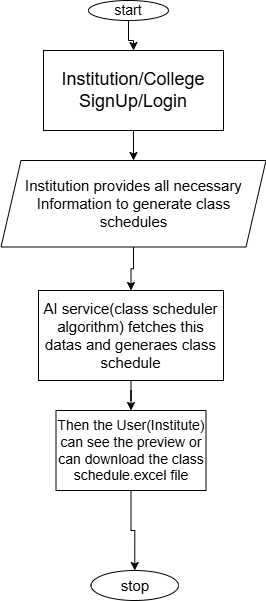

The diagram above was exported from draw.io. Its source (the exported page's mxGraphModel, read from the mxfile embedded in the PNG):
<mxGraphModel dx="1042" dy="626" grid="1" gridSize="10" guides="1" tooltips="1" connect="1" arrows="1" fold="1" page="1" pageScale="1" pageWidth="1169" pageHeight="827" math="0" shadow="0">
  <root>
    <mxCell id="0" />
    <mxCell id="1" parent="0" />
    <mxCell id="UUTydIEknLqAh3hHKc3p-3" value="" style="edgeStyle=orthogonalEdgeStyle;rounded=0;orthogonalLoop=1;jettySize=auto;html=1;" edge="1" parent="1" source="UUTydIEknLqAh3hHKc3p-1" target="UUTydIEknLqAh3hHKc3p-2">
      <mxGeometry relative="1" as="geometry" />
    </mxCell>
    <mxCell id="UUTydIEknLqAh3hHKc3p-1" value="&lt;font style=&quot;font-size: 14px;&quot;&gt;start&lt;/font&gt;" style="ellipse;whiteSpace=wrap;html=1;" vertex="1" parent="1">
      <mxGeometry x="460" y="50" width="80" height="20" as="geometry" />
    </mxCell>
    <mxCell id="UUTydIEknLqAh3hHKc3p-5" value="" style="edgeStyle=orthogonalEdgeStyle;rounded=0;orthogonalLoop=1;jettySize=auto;html=1;" edge="1" parent="1" source="UUTydIEknLqAh3hHKc3p-2" target="UUTydIEknLqAh3hHKc3p-4">
      <mxGeometry relative="1" as="geometry" />
    </mxCell>
    <mxCell id="UUTydIEknLqAh3hHKc3p-2" value="&lt;font style=&quot;font-size: 18px;&quot;&gt;Institution/College SignUp/Login&lt;/font&gt;" style="whiteSpace=wrap;html=1;" vertex="1" parent="1">
      <mxGeometry x="415" y="100" width="180" height="80" as="geometry" />
    </mxCell>
    <mxCell id="UUTydIEknLqAh3hHKc3p-7" value="" style="edgeStyle=orthogonalEdgeStyle;rounded=0;orthogonalLoop=1;jettySize=auto;html=1;" edge="1" parent="1" source="UUTydIEknLqAh3hHKc3p-4" target="UUTydIEknLqAh3hHKc3p-6">
      <mxGeometry relative="1" as="geometry" />
    </mxCell>
    <mxCell id="UUTydIEknLqAh3hHKc3p-4" value="&lt;font style=&quot;font-size: 15px;&quot;&gt;Institution provides all necessary Information to generate class schedules&lt;/font&gt;" style="shape=parallelogram;perimeter=parallelogramPerimeter;whiteSpace=wrap;html=1;fixedSize=1;" vertex="1" parent="1">
      <mxGeometry x="372.5" y="210" width="265" height="86.5" as="geometry" />
    </mxCell>
    <mxCell id="UUTydIEknLqAh3hHKc3p-9" value="" style="edgeStyle=orthogonalEdgeStyle;rounded=0;orthogonalLoop=1;jettySize=auto;html=1;" edge="1" parent="1" source="UUTydIEknLqAh3hHKc3p-6" target="UUTydIEknLqAh3hHKc3p-8">
      <mxGeometry relative="1" as="geometry" />
    </mxCell>
    <mxCell id="UUTydIEknLqAh3hHKc3p-6" value="&lt;font style=&quot;font-size: 15px;&quot;&gt;AI service(class scheduler algorithm) fetches this datas and generaes class schedule&lt;/font&gt;" style="whiteSpace=wrap;html=1;" vertex="1" parent="1">
      <mxGeometry x="410" y="340" width="185" height="90" as="geometry" />
    </mxCell>
    <mxCell id="UUTydIEknLqAh3hHKc3p-11" value="" style="edgeStyle=orthogonalEdgeStyle;rounded=0;orthogonalLoop=1;jettySize=auto;html=1;" edge="1" parent="1" source="UUTydIEknLqAh3hHKc3p-8" target="UUTydIEknLqAh3hHKc3p-10">
      <mxGeometry relative="1" as="geometry" />
    </mxCell>
    <mxCell id="UUTydIEknLqAh3hHKc3p-8" value="&lt;font style=&quot;font-size: 14px;&quot;&gt;Then the User(Institute) can see the preview or can download the class schedule.excel file&lt;/font&gt;" style="whiteSpace=wrap;html=1;" vertex="1" parent="1">
      <mxGeometry x="427.5" y="460" width="150" height="80" as="geometry" />
    </mxCell>
    <mxCell id="UUTydIEknLqAh3hHKc3p-10" value="&lt;font style=&quot;font-size: 15px;&quot;&gt;stop&lt;/font&gt;" style="ellipse;whiteSpace=wrap;html=1;" vertex="1" parent="1">
      <mxGeometry x="462.5" y="620" width="87.5" height="30" as="geometry" />
    </mxCell>
  </root>
</mxGraphModel>